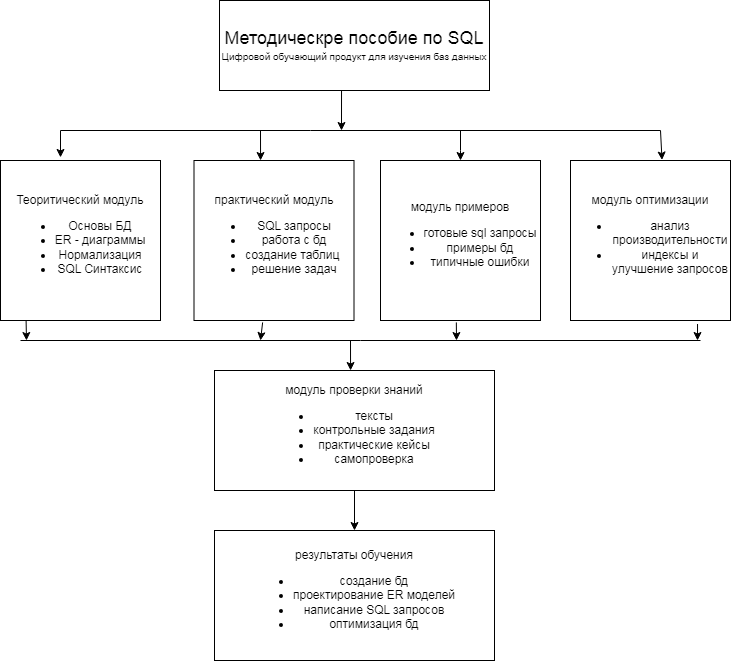

The diagram above was exported from draw.io. Its source (the exported page's mxGraphModel, read from the mxfile embedded in the PNG):
<mxGraphModel dx="815" dy="455" grid="1" gridSize="10" guides="1" tooltips="1" connect="1" arrows="1" fold="1" page="1" pageScale="1" pageWidth="827" pageHeight="1169" math="0" shadow="0">
  <root>
    <mxCell id="0" />
    <mxCell id="1" parent="0" />
    <mxCell id="vr-1HO6PT52VcwvppAnp-1" parent="1" style="rounded=0;whiteSpace=wrap;html=1;" value="&lt;font style=&quot;font-size: 18px;&quot;&gt;Методическре пособие по SQL&lt;/font&gt;&lt;div&gt;&lt;font style=&quot;font-size: 10px;&quot;&gt;Цифровой обучающий продукт для изучения баз данных&lt;/font&gt;&lt;/div&gt;" vertex="1">
      <mxGeometry height="90" width="270" x="279" y="30" as="geometry" />
    </mxCell>
    <mxCell id="vr-1HO6PT52VcwvppAnp-2" parent="1" style="whiteSpace=wrap;html=1;aspect=fixed;" value="Теоритический модуль&lt;div&gt;&lt;ul&gt;&lt;li&gt;Основы БД&lt;/li&gt;&lt;li&gt;ER - диаграммы&lt;/li&gt;&lt;li&gt;Нормализация&lt;/li&gt;&lt;li&gt;SQL Синтаксис&lt;/li&gt;&lt;/ul&gt;&lt;/div&gt;" vertex="1">
      <mxGeometry height="160" width="160" x="60" y="190" as="geometry" />
    </mxCell>
    <mxCell id="vr-1HO6PT52VcwvppAnp-3" parent="1" style="whiteSpace=wrap;html=1;aspect=fixed;" value="практический модуль&lt;div&gt;&lt;ul&gt;&lt;li&gt;SQL запросы&lt;/li&gt;&lt;li&gt;работа с бд&lt;/li&gt;&lt;li&gt;создание таблиц&amp;nbsp;&lt;/li&gt;&lt;li&gt;решение задач&lt;/li&gt;&lt;/ul&gt;&lt;/div&gt;" vertex="1">
      <mxGeometry height="160" width="160" x="253.5" y="190" as="geometry" />
    </mxCell>
    <mxCell id="vr-1HO6PT52VcwvppAnp-4" parent="1" style="whiteSpace=wrap;html=1;aspect=fixed;" value="модуль примеров&lt;div&gt;&lt;ul&gt;&lt;li&gt;готовые sql запросы&lt;/li&gt;&lt;li&gt;примеры бд&lt;/li&gt;&lt;li&gt;типичные ошибки&lt;/li&gt;&lt;/ul&gt;&lt;/div&gt;" vertex="1">
      <mxGeometry height="160" width="160" x="440" y="190" as="geometry" />
    </mxCell>
    <mxCell id="vr-1HO6PT52VcwvppAnp-5" parent="1" style="whiteSpace=wrap;html=1;aspect=fixed;" value="модуль оптимизации&lt;div&gt;&lt;ul&gt;&lt;li&gt;анализ производительности&lt;/li&gt;&lt;li&gt;индексы и улучшение запросов&lt;/li&gt;&lt;/ul&gt;&lt;/div&gt;" vertex="1">
      <mxGeometry height="160" width="160" x="630" y="190" as="geometry" />
    </mxCell>
    <mxCell id="vr-1HO6PT52VcwvppAnp-6" parent="1" style="rounded=0;whiteSpace=wrap;html=1;" value="модуль проверки знаний&lt;div&gt;&lt;ul&gt;&lt;li&gt;тексты&lt;/li&gt;&lt;li&gt;контрольные задания&lt;/li&gt;&lt;li&gt;практические кейсы&lt;/li&gt;&lt;li&gt;самопроверка&lt;/li&gt;&lt;/ul&gt;&lt;/div&gt;" vertex="1">
      <mxGeometry height="120" width="280" x="274" y="400" as="geometry" />
    </mxCell>
    <mxCell id="vr-1HO6PT52VcwvppAnp-8" parent="1" style="rounded=0;whiteSpace=wrap;html=1;" value="результаты обучения&lt;div&gt;&lt;ul&gt;&lt;li&gt;создание бд&lt;/li&gt;&lt;li&gt;проектирование ER моделей&lt;/li&gt;&lt;li&gt;написание SQL запросов&lt;/li&gt;&lt;li&gt;оптимизация бд&lt;/li&gt;&lt;/ul&gt;&lt;/div&gt;" vertex="1">
      <mxGeometry height="130" width="280" x="274" y="560" as="geometry" />
    </mxCell>
    <mxCell id="vr-1HO6PT52VcwvppAnp-10" edge="1" parent="1" style="endArrow=none;html=1;rounded=0;" value="">
      <mxGeometry height="50" relative="1" width="50" as="geometry">
        <Array as="points">
          <mxPoint x="370" y="160" />
        </Array>
        <mxPoint x="120" y="160" as="sourcePoint" />
        <mxPoint x="720" y="160" as="targetPoint" />
      </mxGeometry>
    </mxCell>
    <mxCell id="vr-1HO6PT52VcwvppAnp-12" edge="1" parent="1" source="vr-1HO6PT52VcwvppAnp-1" style="endArrow=classic;html=1;rounded=0;exitX=0.452;exitY=1;exitDx=0;exitDy=0;exitPerimeter=0;" value="">
      <mxGeometry height="50" relative="1" width="50" as="geometry">
        <mxPoint x="400" y="190" as="sourcePoint" />
        <mxPoint x="401" y="160" as="targetPoint" />
      </mxGeometry>
    </mxCell>
    <mxCell id="vr-1HO6PT52VcwvppAnp-13" edge="1" parent="1" style="endArrow=classic;html=1;rounded=0;entryX=0.375;entryY=-0.019;entryDx=0;entryDy=0;entryPerimeter=0;" target="vr-1HO6PT52VcwvppAnp-2" value="">
      <mxGeometry height="50" relative="1" width="50" as="geometry">
        <mxPoint x="120" y="160" as="sourcePoint" />
        <mxPoint x="230" y="190" as="targetPoint" />
      </mxGeometry>
    </mxCell>
    <mxCell id="vr-1HO6PT52VcwvppAnp-14" edge="1" parent="1" style="endArrow=classic;html=1;rounded=0;entryX=0.416;entryY=0;entryDx=0;entryDy=0;entryPerimeter=0;" target="vr-1HO6PT52VcwvppAnp-3" value="">
      <mxGeometry height="50" relative="1" width="50" as="geometry">
        <mxPoint x="320" y="160" as="sourcePoint" />
        <mxPoint x="321" y="180" as="targetPoint" />
      </mxGeometry>
    </mxCell>
    <mxCell id="vr-1HO6PT52VcwvppAnp-15" edge="1" parent="1" style="endArrow=classic;html=1;rounded=0;entryX=0.5;entryY=0;entryDx=0;entryDy=0;" target="vr-1HO6PT52VcwvppAnp-4" value="">
      <mxGeometry height="50" relative="1" width="50" as="geometry">
        <Array as="points">
          <mxPoint x="520" y="180" />
        </Array>
        <mxPoint x="520" y="160" as="sourcePoint" />
        <mxPoint x="400" y="120" as="targetPoint" />
      </mxGeometry>
    </mxCell>
    <mxCell id="vr-1HO6PT52VcwvppAnp-16" edge="1" parent="1" style="endArrow=classic;html=1;rounded=0;entryX=0.572;entryY=-0.003;entryDx=0;entryDy=0;entryPerimeter=0;" target="vr-1HO6PT52VcwvppAnp-5" value="">
      <mxGeometry height="50" relative="1" width="50" as="geometry">
        <mxPoint x="720" y="160" as="sourcePoint" />
        <mxPoint x="640" y="120" as="targetPoint" />
      </mxGeometry>
    </mxCell>
    <mxCell id="vr-1HO6PT52VcwvppAnp-17" edge="1" parent="1" style="endArrow=none;html=1;rounded=0;" value="">
      <mxGeometry height="50" relative="1" width="50" as="geometry">
        <mxPoint x="80" y="370" as="sourcePoint" />
        <mxPoint x="760" y="370" as="targetPoint" />
      </mxGeometry>
    </mxCell>
    <mxCell id="vr-1HO6PT52VcwvppAnp-18" edge="1" parent="1" style="endArrow=classic;html=1;rounded=0;entryX=0.486;entryY=0;entryDx=0;entryDy=0;entryPerimeter=0;" target="vr-1HO6PT52VcwvppAnp-6" value="">
      <mxGeometry height="50" relative="1" width="50" as="geometry">
        <mxPoint x="410" y="370" as="sourcePoint" />
        <mxPoint x="440" y="310" as="targetPoint" />
      </mxGeometry>
    </mxCell>
    <mxCell id="vr-1HO6PT52VcwvppAnp-19" edge="1" parent="1" source="vr-1HO6PT52VcwvppAnp-2" style="endArrow=classic;html=1;rounded=0;exitX=0.16;exitY=1.001;exitDx=0;exitDy=0;exitPerimeter=0;" value="">
      <mxGeometry height="50" relative="1" width="50" as="geometry">
        <Array as="points" />
        <mxPoint x="390" y="360" as="sourcePoint" />
        <mxPoint x="86" y="370" as="targetPoint" />
      </mxGeometry>
    </mxCell>
    <mxCell id="vr-1HO6PT52VcwvppAnp-20" edge="1" parent="1" source="vr-1HO6PT52VcwvppAnp-3" style="endArrow=classic;html=1;rounded=0;exitX=0.429;exitY=1.012;exitDx=0;exitDy=0;exitPerimeter=0;" value="">
      <mxGeometry height="50" relative="1" width="50" as="geometry">
        <mxPoint x="290" y="460" as="sourcePoint" />
        <mxPoint x="320" y="370" as="targetPoint" />
      </mxGeometry>
    </mxCell>
    <mxCell id="vr-1HO6PT52VcwvppAnp-21" edge="1" parent="1" source="vr-1HO6PT52VcwvppAnp-4" style="endArrow=classic;html=1;rounded=0;exitX=0.474;exitY=1.012;exitDx=0;exitDy=0;exitPerimeter=0;" value="">
      <mxGeometry height="50" relative="1" width="50" as="geometry">
        <mxPoint x="390" y="470" as="sourcePoint" />
        <mxPoint x="516" y="370" as="targetPoint" />
      </mxGeometry>
    </mxCell>
    <mxCell id="vr-1HO6PT52VcwvppAnp-22" edge="1" parent="1" source="vr-1HO6PT52VcwvppAnp-5" style="endArrow=classic;html=1;rounded=0;exitX=0.794;exitY=1.022;exitDx=0;exitDy=0;exitPerimeter=0;" value="">
      <mxGeometry height="50" relative="1" width="50" as="geometry">
        <mxPoint x="600" y="460" as="sourcePoint" />
        <mxPoint x="757" y="370" as="targetPoint" />
      </mxGeometry>
    </mxCell>
    <mxCell id="vr-1HO6PT52VcwvppAnp-23" edge="1" parent="1" source="vr-1HO6PT52VcwvppAnp-6" style="endArrow=classic;html=1;rounded=0;exitX=0.5;exitY=1;exitDx=0;exitDy=0;entryX=0.5;entryY=0;entryDx=0;entryDy=0;" target="vr-1HO6PT52VcwvppAnp-8" value="">
      <mxGeometry height="50" relative="1" width="50" as="geometry">
        <mxPoint x="390" y="530" as="sourcePoint" />
        <mxPoint x="440" y="480" as="targetPoint" />
      </mxGeometry>
    </mxCell>
  </root>
</mxGraphModel>